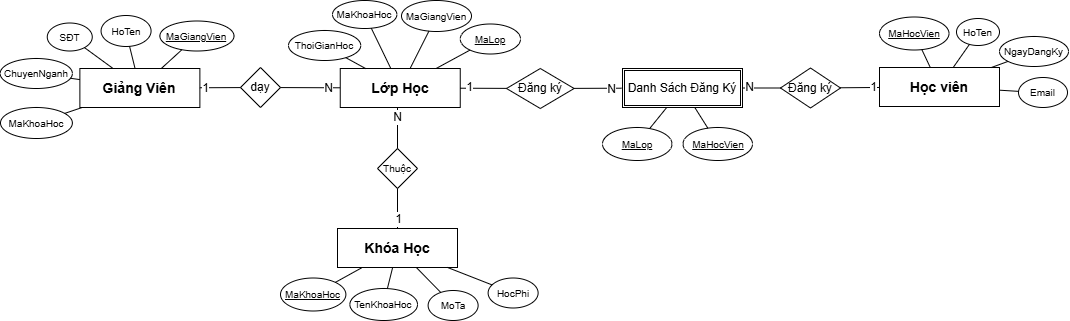

The diagram above was exported from draw.io. Its source (the exported page's mxGraphModel, read from the mxfile embedded in the PNG):
<mxGraphModel dx="384" dy="549" grid="1" gridSize="10" guides="1" tooltips="1" connect="1" arrows="1" fold="1" page="1" pageScale="1" pageWidth="2000" pageHeight="1400" math="0" shadow="0">
  <root>
    <mxCell id="0" />
    <mxCell id="1" parent="0" />
    <mxCell id="d2CHndBsEggfd0dP1JPt-61" parent="1" style="rounded=0;whiteSpace=wrap;html=1;fontStyle=1;fontSize=14;" value="Giảng Viên" vertex="1">
      <mxGeometry height="39" width="120" x="339.38" y="400" as="geometry" />
    </mxCell>
    <mxCell id="d2CHndBsEggfd0dP1JPt-62" parent="1" style="ellipse;whiteSpace=wrap;html=1;fontSize=10;" value="&lt;u&gt;MaGiangVien&lt;/u&gt;" vertex="1">
      <mxGeometry height="30" width="74.12" x="419.38" y="352.5" as="geometry" />
    </mxCell>
    <mxCell id="d2CHndBsEggfd0dP1JPt-63" parent="1" style="ellipse;whiteSpace=wrap;html=1;fontSize=10;" value="HoTen" vertex="1">
      <mxGeometry height="31" width="50" x="360.57" y="347" as="geometry" />
    </mxCell>
    <mxCell id="d2CHndBsEggfd0dP1JPt-64" parent="1" style="ellipse;whiteSpace=wrap;html=1;fontSize=10;" value="ChuyenNganh" vertex="1">
      <mxGeometry height="30" width="72.25" x="259.63" y="390" as="geometry" />
    </mxCell>
    <mxCell id="d2CHndBsEggfd0dP1JPt-66" parent="1" style="ellipse;whiteSpace=wrap;html=1;fontSize=10;" value="SĐT" vertex="1">
      <mxGeometry height="28" width="45" x="306.76" y="354.5" as="geometry" />
    </mxCell>
    <mxCell id="d2CHndBsEggfd0dP1JPt-67" edge="1" parent="1" source="d2CHndBsEggfd0dP1JPt-64" style="endArrow=none;html=1;rounded=0;fontSize=12;startSize=8;endSize=8;curved=1;" target="d2CHndBsEggfd0dP1JPt-61" value="">
      <mxGeometry height="50" relative="1" width="50" as="geometry">
        <mxPoint x="296.88" y="363" as="sourcePoint" />
        <mxPoint x="346.88" y="313" as="targetPoint" />
      </mxGeometry>
    </mxCell>
    <mxCell id="d2CHndBsEggfd0dP1JPt-68" edge="1" parent="1" source="d2CHndBsEggfd0dP1JPt-61" style="endArrow=none;html=1;rounded=0;fontSize=12;startSize=8;endSize=8;curved=1;" target="d2CHndBsEggfd0dP1JPt-63" value="">
      <mxGeometry height="50" relative="1" width="50" as="geometry">
        <mxPoint x="296.88" y="373" as="sourcePoint" />
        <mxPoint x="346.88" y="323" as="targetPoint" />
      </mxGeometry>
    </mxCell>
    <mxCell id="d2CHndBsEggfd0dP1JPt-70" edge="1" parent="1" source="d2CHndBsEggfd0dP1JPt-66" style="endArrow=none;html=1;rounded=0;fontSize=12;startSize=8;endSize=8;curved=1;" target="d2CHndBsEggfd0dP1JPt-61" value="">
      <mxGeometry height="50" relative="1" width="50" as="geometry">
        <mxPoint x="306.88" y="383" as="sourcePoint" />
        <mxPoint x="356.88" y="333" as="targetPoint" />
      </mxGeometry>
    </mxCell>
    <mxCell id="d2CHndBsEggfd0dP1JPt-71" edge="1" parent="1" source="d2CHndBsEggfd0dP1JPt-61" style="endArrow=none;html=1;rounded=0;fontSize=12;startSize=8;endSize=8;curved=1;" target="d2CHndBsEggfd0dP1JPt-62" value="">
      <mxGeometry height="50" relative="1" width="50" as="geometry">
        <mxPoint x="336.88" y="353" as="sourcePoint" />
        <mxPoint x="386.88" y="303" as="targetPoint" />
      </mxGeometry>
    </mxCell>
    <mxCell id="d2CHndBsEggfd0dP1JPt-72" parent="1" style="rounded=0;whiteSpace=wrap;html=1;fontStyle=1;fontSize=14;" value="Học viên" vertex="1">
      <mxGeometry height="39" width="120" x="1139" y="399" as="geometry" />
    </mxCell>
    <mxCell id="d2CHndBsEggfd0dP1JPt-73" parent="1" style="ellipse;whiteSpace=wrap;html=1;fontSize=10;" value="&lt;u&gt;MaHocVien&lt;/u&gt;" vertex="1">
      <mxGeometry height="33" width="69.5" x="1139" y="348.5" as="geometry" />
    </mxCell>
    <mxCell id="d2CHndBsEggfd0dP1JPt-74" parent="1" style="ellipse;whiteSpace=wrap;html=1;fontSize=10;" value="HoTen" vertex="1">
      <mxGeometry height="27" width="43" x="1216" y="350" as="geometry" />
    </mxCell>
    <mxCell id="d2CHndBsEggfd0dP1JPt-75" parent="1" style="ellipse;whiteSpace=wrap;html=1;fontSize=10;" value="NgayDangKy" vertex="1">
      <mxGeometry height="30" width="69" x="1259" y="368" as="geometry" />
    </mxCell>
    <mxCell id="d2CHndBsEggfd0dP1JPt-76" parent="1" style="ellipse;whiteSpace=wrap;html=1;fontSize=10;" value="Email" vertex="1">
      <mxGeometry height="30" width="49" x="1278" y="409" as="geometry" />
    </mxCell>
    <mxCell id="d2CHndBsEggfd0dP1JPt-77" edge="1" parent="1" source="d2CHndBsEggfd0dP1JPt-75" style="endArrow=none;html=1;rounded=0;fontSize=12;startSize=8;endSize=8;curved=1;" target="d2CHndBsEggfd0dP1JPt-72" value="">
      <mxGeometry height="50" relative="1" width="50" as="geometry">
        <mxPoint x="1101" y="426" as="sourcePoint" />
        <mxPoint x="1151" y="376" as="targetPoint" />
      </mxGeometry>
    </mxCell>
    <mxCell id="d2CHndBsEggfd0dP1JPt-78" edge="1" parent="1" source="d2CHndBsEggfd0dP1JPt-72" style="endArrow=none;html=1;rounded=0;fontSize=12;startSize=8;endSize=8;curved=1;" target="d2CHndBsEggfd0dP1JPt-74" value="">
      <mxGeometry height="50" relative="1" width="50" as="geometry">
        <mxPoint x="1101" y="436" as="sourcePoint" />
        <mxPoint x="1151" y="386" as="targetPoint" />
      </mxGeometry>
    </mxCell>
    <mxCell id="d2CHndBsEggfd0dP1JPt-79" edge="1" parent="1" source="d2CHndBsEggfd0dP1JPt-76" style="endArrow=none;html=1;rounded=0;fontSize=12;startSize=8;endSize=8;curved=1;" target="d2CHndBsEggfd0dP1JPt-72" value="">
      <mxGeometry height="50" relative="1" width="50" as="geometry">
        <mxPoint x="1111" y="436" as="sourcePoint" />
        <mxPoint x="1161" y="386" as="targetPoint" />
      </mxGeometry>
    </mxCell>
    <mxCell id="d2CHndBsEggfd0dP1JPt-80" edge="1" parent="1" source="d2CHndBsEggfd0dP1JPt-72" style="endArrow=none;html=1;rounded=0;fontSize=12;startSize=8;endSize=8;curved=1;" target="d2CHndBsEggfd0dP1JPt-73" value="">
      <mxGeometry height="50" relative="1" width="50" as="geometry">
        <mxPoint x="1141" y="416" as="sourcePoint" />
        <mxPoint x="1191" y="366" as="targetPoint" />
      </mxGeometry>
    </mxCell>
    <mxCell id="d2CHndBsEggfd0dP1JPt-81" parent="1" style="rounded=0;whiteSpace=wrap;html=1;fontStyle=1;fontSize=14;" value="Khóa Học" vertex="1">
      <mxGeometry height="39" width="120" x="597" y="560" as="geometry" />
    </mxCell>
    <mxCell id="d2CHndBsEggfd0dP1JPt-82" parent="1" style="ellipse;whiteSpace=wrap;html=1;fontSize=10;" value="&lt;u&gt;MaKhoaHoc&lt;/u&gt;" vertex="1">
      <mxGeometry height="33" width="65.38" x="540" y="609.5" as="geometry" />
    </mxCell>
    <mxCell id="d2CHndBsEggfd0dP1JPt-83" parent="1" style="ellipse;whiteSpace=wrap;html=1;fontSize=10;" value="TenKhoaHoc" vertex="1">
      <mxGeometry height="32" width="67.62" x="609.38" y="620" as="geometry" />
    </mxCell>
    <mxCell id="d2CHndBsEggfd0dP1JPt-84" parent="1" style="ellipse;whiteSpace=wrap;html=1;fontSize=10;" value="MoTa" vertex="1">
      <mxGeometry height="30" width="50" x="687.62" y="622" as="geometry" />
    </mxCell>
    <mxCell id="d2CHndBsEggfd0dP1JPt-85" edge="1" parent="1" source="d2CHndBsEggfd0dP1JPt-84" style="endArrow=none;html=1;rounded=0;fontSize=12;startSize=8;endSize=8;curved=1;" target="d2CHndBsEggfd0dP1JPt-81" value="">
      <mxGeometry height="50" relative="1" width="50" as="geometry">
        <mxPoint x="556.25" y="703" as="sourcePoint" />
        <mxPoint x="606.25" y="653" as="targetPoint" />
      </mxGeometry>
    </mxCell>
    <mxCell id="d2CHndBsEggfd0dP1JPt-86" edge="1" parent="1" source="d2CHndBsEggfd0dP1JPt-81" style="endArrow=none;html=1;rounded=0;fontSize=12;startSize=8;endSize=8;curved=1;" target="d2CHndBsEggfd0dP1JPt-83" value="">
      <mxGeometry height="50" relative="1" width="50" as="geometry">
        <mxPoint x="556.25" y="713" as="sourcePoint" />
        <mxPoint x="606.25" y="663" as="targetPoint" />
      </mxGeometry>
    </mxCell>
    <mxCell id="d2CHndBsEggfd0dP1JPt-87" edge="1" parent="1" source="d2CHndBsEggfd0dP1JPt-81" style="endArrow=none;html=1;rounded=0;fontSize=12;startSize=8;endSize=8;curved=1;" target="d2CHndBsEggfd0dP1JPt-82" value="">
      <mxGeometry height="50" relative="1" width="50" as="geometry">
        <mxPoint x="596.25" y="693" as="sourcePoint" />
        <mxPoint x="646.25" y="643" as="targetPoint" />
      </mxGeometry>
    </mxCell>
    <mxCell id="d2CHndBsEggfd0dP1JPt-88" parent="1" style="shape=ext;double=1;rounded=0;whiteSpace=wrap;html=1;" value="Danh Sách Đăng Ký" vertex="1">
      <mxGeometry height="39" width="120" x="882" y="400" as="geometry" />
    </mxCell>
    <mxCell id="d2CHndBsEggfd0dP1JPt-89" parent="1" style="ellipse;whiteSpace=wrap;html=1;fontSize=10;" value="&lt;u&gt;MaLop&lt;/u&gt;" vertex="1">
      <mxGeometry height="33" width="69.5" x="862" y="459" as="geometry" />
    </mxCell>
    <mxCell id="d2CHndBsEggfd0dP1JPt-94" edge="1" parent="1" source="d2CHndBsEggfd0dP1JPt-88" style="endArrow=none;html=1;rounded=0;fontSize=12;startSize=8;endSize=8;curved=1;" target="d2CHndBsEggfd0dP1JPt-89" value="">
      <mxGeometry height="50" relative="1" width="50" as="geometry">
        <mxPoint x="884" y="415" as="sourcePoint" />
        <mxPoint x="934" y="365" as="targetPoint" />
      </mxGeometry>
    </mxCell>
    <mxCell id="d2CHndBsEggfd0dP1JPt-95" parent="1" style="rhombus;whiteSpace=wrap;html=1;" value="&lt;font style=&quot;font-size: 10px;&quot;&gt;Thuộc&lt;/font&gt;" vertex="1">
      <mxGeometry height="40" width="40" x="637" y="480" as="geometry" />
    </mxCell>
    <mxCell id="d2CHndBsEggfd0dP1JPt-96" edge="1" parent="1" style="endArrow=none;html=1;rounded=0;fontSize=12;startSize=8;endSize=8;curved=1;" target="d2CHndBsEggfd0dP1JPt-95" value="">
      <mxGeometry height="50" relative="1" width="50" as="geometry">
        <mxPoint x="657" y="439" as="sourcePoint" />
        <mxPoint x="667.62" y="571" as="targetPoint" />
      </mxGeometry>
    </mxCell>
    <mxCell id="d2CHndBsEggfd0dP1JPt-97" connectable="0" parent="d2CHndBsEggfd0dP1JPt-96" style="edgeLabel;html=1;align=center;verticalAlign=middle;resizable=0;points=[];fontSize=12;" value="N" vertex="1">
      <mxGeometry relative="1" x="-0.5429" y="-1" as="geometry">
        <mxPoint as="offset" />
      </mxGeometry>
    </mxCell>
    <mxCell id="d2CHndBsEggfd0dP1JPt-98" edge="1" parent="1" source="d2CHndBsEggfd0dP1JPt-95" style="endArrow=none;html=1;rounded=0;fontSize=12;startSize=8;endSize=8;curved=1;" target="d2CHndBsEggfd0dP1JPt-81" value="">
      <mxGeometry height="50" relative="1" width="50" as="geometry">
        <mxPoint x="657.62" y="652" as="sourcePoint" />
        <mxPoint x="658.62" y="611" as="targetPoint" />
      </mxGeometry>
    </mxCell>
    <mxCell id="d2CHndBsEggfd0dP1JPt-115" connectable="0" parent="d2CHndBsEggfd0dP1JPt-98" style="edgeLabel;html=1;align=center;verticalAlign=middle;resizable=0;points=[];fontSize=12;" value="1" vertex="1">
      <mxGeometry relative="1" x="0.5211" as="geometry">
        <mxPoint as="offset" />
      </mxGeometry>
    </mxCell>
    <mxCell id="d2CHndBsEggfd0dP1JPt-100" parent="1" style="rhombus;whiteSpace=wrap;html=1;" value="dạy" vertex="1">
      <mxGeometry height="40" width="40" x="500" y="399" as="geometry" />
    </mxCell>
    <mxCell id="d2CHndBsEggfd0dP1JPt-101" edge="1" parent="1" source="d2CHndBsEggfd0dP1JPt-61" style="endArrow=none;html=1;rounded=0;fontSize=12;startSize=8;endSize=8;curved=1;" target="d2CHndBsEggfd0dP1JPt-100" value="">
      <mxGeometry height="50" relative="1" width="50" as="geometry">
        <mxPoint x="420" y="531" as="sourcePoint" />
        <mxPoint x="470" y="481" as="targetPoint" />
      </mxGeometry>
    </mxCell>
    <mxCell id="d2CHndBsEggfd0dP1JPt-102" connectable="0" parent="d2CHndBsEggfd0dP1JPt-101" style="edgeLabel;html=1;align=center;verticalAlign=middle;resizable=0;points=[];fontSize=12;" value="1" vertex="1">
      <mxGeometry relative="1" x="-0.7456" as="geometry">
        <mxPoint as="offset" />
      </mxGeometry>
    </mxCell>
    <mxCell id="d2CHndBsEggfd0dP1JPt-105" parent="1" style="rhombus;whiteSpace=wrap;html=1;" value="Đăng ký" vertex="1">
      <mxGeometry height="40" width="60" x="1040" y="399.5" as="geometry" />
    </mxCell>
    <mxCell id="d2CHndBsEggfd0dP1JPt-106" edge="1" parent="1" source="d2CHndBsEggfd0dP1JPt-88" style="endArrow=none;html=1;rounded=0;fontSize=12;startSize=8;endSize=8;curved=1;" target="d2CHndBsEggfd0dP1JPt-105" value="">
      <mxGeometry height="50" relative="1" width="50" as="geometry">
        <mxPoint x="1052" y="419" as="sourcePoint" />
        <mxPoint x="1102" y="369" as="targetPoint" />
      </mxGeometry>
    </mxCell>
    <mxCell id="d2CHndBsEggfd0dP1JPt-107" connectable="0" parent="d2CHndBsEggfd0dP1JPt-106" style="edgeLabel;html=1;align=center;verticalAlign=middle;resizable=0;points=[];fontSize=12;" value="N" vertex="1">
      <mxGeometry relative="1" x="-0.6707" y="1" as="geometry">
        <mxPoint as="offset" />
      </mxGeometry>
    </mxCell>
    <mxCell id="d2CHndBsEggfd0dP1JPt-108" edge="1" parent="1" source="d2CHndBsEggfd0dP1JPt-105" style="endArrow=none;html=1;rounded=0;fontSize=12;startSize=8;endSize=8;curved=1;" target="d2CHndBsEggfd0dP1JPt-72" value="">
      <mxGeometry height="50" relative="1" width="50" as="geometry">
        <mxPoint x="1072" y="419" as="sourcePoint" />
        <mxPoint x="1133" y="419" as="targetPoint" />
      </mxGeometry>
    </mxCell>
    <mxCell id="d2CHndBsEggfd0dP1JPt-109" connectable="0" parent="d2CHndBsEggfd0dP1JPt-108" style="edgeLabel;html=1;align=center;verticalAlign=middle;resizable=0;points=[];fontSize=12;" value="1" vertex="1">
      <mxGeometry relative="1" x="0.6918" y="1" as="geometry">
        <mxPoint as="offset" />
      </mxGeometry>
    </mxCell>
    <mxCell id="d2CHndBsEggfd0dP1JPt-110" parent="1" style="ellipse;whiteSpace=wrap;html=1;fontSize=10;" value="&lt;u&gt;MaHocVien&lt;/u&gt;" vertex="1">
      <mxGeometry height="33" width="69.5" x="942.5" y="459" as="geometry" />
    </mxCell>
    <mxCell id="d2CHndBsEggfd0dP1JPt-111" edge="1" parent="1" source="d2CHndBsEggfd0dP1JPt-88" style="endArrow=none;html=1;rounded=0;fontSize=12;startSize=8;endSize=8;curved=1;" target="d2CHndBsEggfd0dP1JPt-110" value="">
      <mxGeometry height="50" relative="1" width="50" as="geometry">
        <mxPoint x="957.0659371957639" y="389" as="sourcePoint" />
        <mxPoint x="1014.5" y="365" as="targetPoint" />
      </mxGeometry>
    </mxCell>
    <mxCell id="d2CHndBsEggfd0dP1JPt-116" parent="1" style="ellipse;whiteSpace=wrap;html=1;fontSize=10;" value="MaKhoaHoc" vertex="1">
      <mxGeometry height="31" width="71.88" x="260" y="439" as="geometry" />
    </mxCell>
    <mxCell id="d2CHndBsEggfd0dP1JPt-118" parent="1" style="ellipse;whiteSpace=wrap;html=1;fontSize=10;" value="HocPhi" vertex="1">
      <mxGeometry height="30" width="50" x="747.62" y="609.5" as="geometry" />
    </mxCell>
    <mxCell id="d2CHndBsEggfd0dP1JPt-119" edge="1" parent="1" source="d2CHndBsEggfd0dP1JPt-118" style="endArrow=none;html=1;rounded=0;fontSize=12;startSize=8;endSize=8;curved=1;" target="d2CHndBsEggfd0dP1JPt-81" value="">
      <mxGeometry height="50" relative="1" width="50" as="geometry">
        <mxPoint x="634.25" y="694" as="sourcePoint" />
        <mxPoint x="757.62" y="590" as="targetPoint" />
      </mxGeometry>
    </mxCell>
    <mxCell id="d2CHndBsEggfd0dP1JPt-120" edge="1" parent="1" source="d2CHndBsEggfd0dP1JPt-100" style="endArrow=none;html=1;rounded=0;fontSize=12;startSize=8;endSize=8;curved=1;" target="d2CHndBsEggfd0dP1JPt-121" value="">
      <mxGeometry height="50" relative="1" width="50" as="geometry">
        <mxPoint x="510" y="460" as="sourcePoint" />
        <mxPoint x="600" y="419" as="targetPoint" />
      </mxGeometry>
    </mxCell>
    <mxCell id="d2CHndBsEggfd0dP1JPt-136" connectable="0" parent="d2CHndBsEggfd0dP1JPt-120" style="edgeLabel;html=1;align=center;verticalAlign=middle;resizable=0;points=[];fontSize=12;" value="N" vertex="1">
      <mxGeometry relative="1" x="0.5906" as="geometry">
        <mxPoint as="offset" />
      </mxGeometry>
    </mxCell>
    <mxCell id="d2CHndBsEggfd0dP1JPt-121" parent="1" style="rounded=0;whiteSpace=wrap;html=1;fontStyle=1;fontSize=14;" value="Lớp Học" vertex="1">
      <mxGeometry height="39" width="120" x="599.75" y="400" as="geometry" />
    </mxCell>
    <mxCell id="d2CHndBsEggfd0dP1JPt-122" parent="1" style="ellipse;whiteSpace=wrap;html=1;fontSize=10;" value="&lt;u&gt;MaLop&lt;/u&gt;" vertex="1">
      <mxGeometry height="30" width="60.25" x="719.75" y="355.5" as="geometry" />
    </mxCell>
    <mxCell id="d2CHndBsEggfd0dP1JPt-123" parent="1" style="ellipse;whiteSpace=wrap;html=1;fontSize=10;" value="MaGiangVien" vertex="1">
      <mxGeometry height="31" width="70" x="661" y="332" as="geometry" />
    </mxCell>
    <mxCell id="d2CHndBsEggfd0dP1JPt-124" parent="1" style="ellipse;whiteSpace=wrap;html=1;fontSize=10;" value="ThoiGianHoc" vertex="1">
      <mxGeometry height="30" width="72.25" x="548" y="362" as="geometry" />
    </mxCell>
    <mxCell id="d2CHndBsEggfd0dP1JPt-125" parent="1" style="ellipse;whiteSpace=wrap;html=1;fontSize=10;" value="MaKhoaHoc" vertex="1">
      <mxGeometry height="28" width="64.38" x="592" y="332" as="geometry" />
    </mxCell>
    <mxCell id="d2CHndBsEggfd0dP1JPt-126" edge="1" parent="1" source="d2CHndBsEggfd0dP1JPt-124" style="endArrow=none;html=1;rounded=0;fontSize=12;startSize=8;endSize=8;curved=1;" target="d2CHndBsEggfd0dP1JPt-121" value="">
      <mxGeometry height="50" relative="1" width="50" as="geometry">
        <mxPoint x="557.25" y="363" as="sourcePoint" />
        <mxPoint x="607.25" y="313" as="targetPoint" />
      </mxGeometry>
    </mxCell>
    <mxCell id="d2CHndBsEggfd0dP1JPt-127" edge="1" parent="1" source="d2CHndBsEggfd0dP1JPt-121" style="endArrow=none;html=1;rounded=0;fontSize=12;startSize=8;endSize=8;curved=1;" target="d2CHndBsEggfd0dP1JPt-123" value="">
      <mxGeometry height="50" relative="1" width="50" as="geometry">
        <mxPoint x="557.25" y="373" as="sourcePoint" />
        <mxPoint x="607.25" y="323" as="targetPoint" />
      </mxGeometry>
    </mxCell>
    <mxCell id="d2CHndBsEggfd0dP1JPt-128" edge="1" parent="1" source="d2CHndBsEggfd0dP1JPt-125" style="endArrow=none;html=1;rounded=0;fontSize=12;startSize=8;endSize=8;curved=1;" target="d2CHndBsEggfd0dP1JPt-121" value="">
      <mxGeometry height="50" relative="1" width="50" as="geometry">
        <mxPoint x="567.25" y="383" as="sourcePoint" />
        <mxPoint x="617.25" y="333" as="targetPoint" />
      </mxGeometry>
    </mxCell>
    <mxCell id="d2CHndBsEggfd0dP1JPt-129" edge="1" parent="1" source="d2CHndBsEggfd0dP1JPt-121" style="endArrow=none;html=1;rounded=0;fontSize=12;startSize=8;endSize=8;curved=1;" target="d2CHndBsEggfd0dP1JPt-122" value="">
      <mxGeometry height="50" relative="1" width="50" as="geometry">
        <mxPoint x="597.25" y="353" as="sourcePoint" />
        <mxPoint x="647.25" y="303" as="targetPoint" />
      </mxGeometry>
    </mxCell>
    <mxCell id="d2CHndBsEggfd0dP1JPt-135" edge="1" parent="1" source="d2CHndBsEggfd0dP1JPt-61" style="endArrow=none;html=1;rounded=0;fontSize=12;startSize=8;endSize=8;curved=1;" target="d2CHndBsEggfd0dP1JPt-116" value="">
      <mxGeometry height="50" relative="1" width="50" as="geometry">
        <mxPoint x="417.6955876748726" y="430" as="sourcePoint" />
        <mxPoint x="400" y="436.0212126817969" as="targetPoint" />
      </mxGeometry>
    </mxCell>
    <mxCell id="d2CHndBsEggfd0dP1JPt-137" parent="1" style="rhombus;whiteSpace=wrap;html=1;" value="Đăng ký" vertex="1">
      <mxGeometry height="40" width="67.62" x="766" y="400" as="geometry" />
    </mxCell>
    <mxCell id="d2CHndBsEggfd0dP1JPt-138" edge="1" parent="1" source="d2CHndBsEggfd0dP1JPt-121" style="endArrow=none;html=1;rounded=0;fontSize=12;startSize=8;endSize=8;curved=1;" target="d2CHndBsEggfd0dP1JPt-137" value="">
      <mxGeometry height="50" relative="1" width="50" as="geometry">
        <mxPoint x="710" y="450" as="sourcePoint" />
        <mxPoint x="760" y="400" as="targetPoint" />
      </mxGeometry>
    </mxCell>
    <mxCell id="d2CHndBsEggfd0dP1JPt-140" connectable="0" parent="d2CHndBsEggfd0dP1JPt-138" style="edgeLabel;html=1;align=center;verticalAlign=middle;resizable=0;points=[];fontSize=12;" value="1" vertex="1">
      <mxGeometry relative="1" x="-0.6198" y="1" as="geometry">
        <mxPoint as="offset" />
      </mxGeometry>
    </mxCell>
    <mxCell id="d2CHndBsEggfd0dP1JPt-139" edge="1" parent="1" style="endArrow=none;html=1;rounded=0;fontSize=12;startSize=8;endSize=8;curved=1;" target="d2CHndBsEggfd0dP1JPt-137" value="">
      <mxGeometry height="50" relative="1" width="50" as="geometry">
        <mxPoint x="881" y="419.7024428099062" as="sourcePoint" />
        <mxPoint x="826.428247360943" y="419.8865704590022" as="targetPoint" />
      </mxGeometry>
    </mxCell>
    <mxCell id="d2CHndBsEggfd0dP1JPt-141" connectable="0" parent="d2CHndBsEggfd0dP1JPt-139" style="edgeLabel;html=1;align=center;verticalAlign=middle;resizable=0;points=[];fontSize=12;" value="N" vertex="1">
      <mxGeometry relative="1" x="-0.5545" y="1" as="geometry">
        <mxPoint as="offset" />
      </mxGeometry>
    </mxCell>
  </root>
</mxGraphModel>